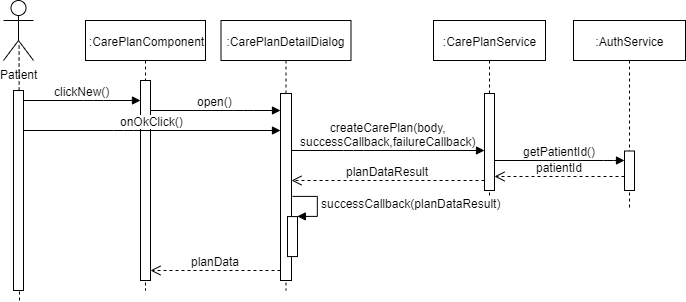

The diagram above was exported from draw.io. Its source (the exported page's mxGraphModel, read from the mxfile embedded in the PNG):
<mxGraphModel dx="1521" dy="341" grid="1" gridSize="10" guides="1" tooltips="1" connect="1" arrows="1" fold="1" page="1" pageScale="1" pageWidth="827" pageHeight="1169" math="0" shadow="0">
  <root>
    <mxCell id="Q8pA9URQ2Q-IUtDwAwKc-0" />
    <mxCell id="Q8pA9URQ2Q-IUtDwAwKc-1" parent="Q8pA9URQ2Q-IUtDwAwKc-0" />
    <mxCell id="Q8pA9URQ2Q-IUtDwAwKc-2" value=":CarePlanComponent" style="shape=umlLifeline;perimeter=lifelinePerimeter;whiteSpace=wrap;html=1;container=1;collapsible=0;recursiveResize=0;outlineConnect=0;" parent="Q8pA9URQ2Q-IUtDwAwKc-1" vertex="1">
      <mxGeometry x="32" y="30" width="120" height="270" as="geometry" />
    </mxCell>
    <mxCell id="Q8pA9URQ2Q-IUtDwAwKc-3" value="" style="html=1;points=[];perimeter=orthogonalPerimeter;" parent="Q8pA9URQ2Q-IUtDwAwKc-1" vertex="1">
      <mxGeometry x="87" y="90" width="10" height="200" as="geometry" />
    </mxCell>
    <mxCell id="Q8pA9URQ2Q-IUtDwAwKc-4" value="Patient" style="shape=umlActor;verticalLabelPosition=bottom;labelBackgroundColor=#ffffff;verticalAlign=top;html=1;" parent="Q8pA9URQ2Q-IUtDwAwKc-1" vertex="1">
      <mxGeometry x="-50" y="10" width="30" height="60" as="geometry" />
    </mxCell>
    <mxCell id="Q8pA9URQ2Q-IUtDwAwKc-5" value="" style="endArrow=none;dashed=1;html=1;entryX=0.519;entryY=0.721;entryDx=0;entryDy=0;entryPerimeter=0;" parent="Q8pA9URQ2Q-IUtDwAwKc-1" target="Q8pA9URQ2Q-IUtDwAwKc-4" edge="1">
      <mxGeometry width="50" height="50" relative="1" as="geometry">
        <mxPoint x="-34" y="310" as="sourcePoint" />
        <mxPoint x="-40" y="140" as="targetPoint" />
      </mxGeometry>
    </mxCell>
    <mxCell id="Q8pA9URQ2Q-IUtDwAwKc-6" value="" style="html=1;points=[];perimeter=orthogonalPerimeter;" parent="Q8pA9URQ2Q-IUtDwAwKc-1" vertex="1">
      <mxGeometry x="-40" y="100" width="10" height="200" as="geometry" />
    </mxCell>
    <mxCell id="Q8pA9URQ2Q-IUtDwAwKc-7" value="clickNew()" style="html=1;verticalAlign=bottom;endArrow=block;" parent="Q8pA9URQ2Q-IUtDwAwKc-1" target="Q8pA9URQ2Q-IUtDwAwKc-3" edge="1" source="Q8pA9URQ2Q-IUtDwAwKc-6">
      <mxGeometry width="80" relative="1" as="geometry">
        <mxPoint x="-20" y="110" as="sourcePoint" />
        <mxPoint x="50" y="110" as="targetPoint" />
        <Array as="points">
          <mxPoint x="40" y="110" />
        </Array>
      </mxGeometry>
    </mxCell>
    <mxCell id="Q8pA9URQ2Q-IUtDwAwKc-8" value=":CarePlanDetailDialog" style="shape=umlLifeline;perimeter=lifelinePerimeter;whiteSpace=wrap;html=1;container=1;collapsible=0;recursiveResize=0;outlineConnect=0;" parent="Q8pA9URQ2Q-IUtDwAwKc-1" vertex="1">
      <mxGeometry x="167.5" y="30" width="130" height="270" as="geometry" />
    </mxCell>
    <mxCell id="Q8pA9URQ2Q-IUtDwAwKc-9" value="" style="html=1;points=[];perimeter=orthogonalPerimeter;" parent="Q8pA9URQ2Q-IUtDwAwKc-1" vertex="1">
      <mxGeometry x="227" y="103" width="11" height="187" as="geometry" />
    </mxCell>
    <mxCell id="Q8pA9URQ2Q-IUtDwAwKc-10" value="planData" style="html=1;verticalAlign=bottom;endArrow=open;dashed=1;endSize=8;" parent="Q8pA9URQ2Q-IUtDwAwKc-1" edge="1" target="Q8pA9URQ2Q-IUtDwAwKc-3" source="Q8pA9URQ2Q-IUtDwAwKc-9">
      <mxGeometry relative="1" as="geometry">
        <mxPoint x="227.5" y="299.5" as="sourcePoint" />
        <mxPoint x="97" y="299.5" as="targetPoint" />
        <Array as="points">
          <mxPoint x="170" y="280" />
        </Array>
      </mxGeometry>
    </mxCell>
    <mxCell id="Q8pA9URQ2Q-IUtDwAwKc-11" value="onOkClick()" style="html=1;verticalAlign=bottom;endArrow=block;" parent="Q8pA9URQ2Q-IUtDwAwKc-1" target="Q8pA9URQ2Q-IUtDwAwKc-9" edge="1" source="Q8pA9URQ2Q-IUtDwAwKc-6">
      <mxGeometry width="80" relative="1" as="geometry">
        <mxPoint x="-20" y="170" as="sourcePoint" />
        <mxPoint x="220" y="170" as="targetPoint" />
        <Array as="points">
          <mxPoint x="70" y="140" />
        </Array>
      </mxGeometry>
    </mxCell>
    <mxCell id="Q8pA9URQ2Q-IUtDwAwKc-12" value="planDataResult" style="html=1;verticalAlign=bottom;endArrow=open;dashed=1;endSize=8;" parent="Q8pA9URQ2Q-IUtDwAwKc-1" edge="1" target="Q8pA9URQ2Q-IUtDwAwKc-9" source="Q8pA9URQ2Q-IUtDwAwKc-14">
      <mxGeometry relative="1" as="geometry">
        <mxPoint x="430" y="230" as="sourcePoint" />
        <mxPoint x="237" y="229.99999999999994" as="targetPoint" />
        <Array as="points">
          <mxPoint x="340" y="190" />
        </Array>
      </mxGeometry>
    </mxCell>
    <mxCell id="Q8pA9URQ2Q-IUtDwAwKc-13" value=":CarePlanService" style="shape=umlLifeline;perimeter=lifelinePerimeter;whiteSpace=wrap;html=1;container=1;collapsible=0;recursiveResize=0;outlineConnect=0;" parent="Q8pA9URQ2Q-IUtDwAwKc-1" vertex="1">
      <mxGeometry x="380" y="30" width="112" height="190" as="geometry" />
    </mxCell>
    <mxCell id="Q8pA9URQ2Q-IUtDwAwKc-14" value="" style="html=1;points=[];perimeter=orthogonalPerimeter;" parent="Q8pA9URQ2Q-IUtDwAwKc-13" vertex="1">
      <mxGeometry x="51" y="73" width="10" height="97" as="geometry" />
    </mxCell>
    <mxCell id="Q8pA9URQ2Q-IUtDwAwKc-15" value="createCarePlan(body,&lt;br&gt;successCallback,failureCallback)" style="html=1;verticalAlign=bottom;endArrow=block;" parent="Q8pA9URQ2Q-IUtDwAwKc-1" target="Q8pA9URQ2Q-IUtDwAwKc-14" edge="1" source="Q8pA9URQ2Q-IUtDwAwKc-9">
      <mxGeometry width="80" relative="1" as="geometry">
        <mxPoint x="250" y="198" as="sourcePoint" />
        <mxPoint x="427" y="197.5" as="targetPoint" />
        <Array as="points">
          <mxPoint x="300" y="160" />
        </Array>
      </mxGeometry>
    </mxCell>
    <mxCell id="pBEBVmpTAjGI9Oi7f_HW-0" value="open()" style="html=1;verticalAlign=bottom;endArrow=block;" parent="Q8pA9URQ2Q-IUtDwAwKc-1" target="Q8pA9URQ2Q-IUtDwAwKc-9" edge="1" source="Q8pA9URQ2Q-IUtDwAwKc-3">
      <mxGeometry width="80" relative="1" as="geometry">
        <mxPoint x="100" y="130" as="sourcePoint" />
        <mxPoint x="208.49999999999977" y="130" as="targetPoint" />
        <Array as="points">
          <mxPoint x="190" y="120" />
        </Array>
      </mxGeometry>
    </mxCell>
    <mxCell id="OrLAAsUXcS3ZmHxQkYAH-0" value=":AuthService" style="shape=umlLifeline;perimeter=lifelinePerimeter;whiteSpace=wrap;html=1;container=1;collapsible=0;recursiveResize=0;outlineConnect=0;" parent="Q8pA9URQ2Q-IUtDwAwKc-1" vertex="1">
      <mxGeometry x="520" y="30" width="112" height="190" as="geometry" />
    </mxCell>
    <mxCell id="OrLAAsUXcS3ZmHxQkYAH-1" value="" style="html=1;points=[];perimeter=orthogonalPerimeter;" parent="OrLAAsUXcS3ZmHxQkYAH-0" vertex="1">
      <mxGeometry x="51" y="130.5" width="10" height="39.5" as="geometry" />
    </mxCell>
    <mxCell id="OrLAAsUXcS3ZmHxQkYAH-2" value="getPatientId()" style="html=1;verticalAlign=bottom;endArrow=block;" parent="Q8pA9URQ2Q-IUtDwAwKc-1" edge="1" target="OrLAAsUXcS3ZmHxQkYAH-1" source="Q8pA9URQ2Q-IUtDwAwKc-14">
      <mxGeometry width="80" relative="1" as="geometry">
        <mxPoint x="470" y="180" as="sourcePoint" />
        <mxPoint x="590" y="180" as="targetPoint" />
        <Array as="points">
          <mxPoint x="560" y="170" />
        </Array>
      </mxGeometry>
    </mxCell>
    <mxCell id="OrLAAsUXcS3ZmHxQkYAH-3" value="patientId" style="html=1;verticalAlign=bottom;endArrow=open;dashed=1;endSize=8;" parent="Q8pA9URQ2Q-IUtDwAwKc-1" edge="1" target="Q8pA9URQ2Q-IUtDwAwKc-14" source="OrLAAsUXcS3ZmHxQkYAH-1">
      <mxGeometry relative="1" as="geometry">
        <mxPoint x="570" y="220" as="sourcePoint" />
        <mxPoint x="441" y="220" as="targetPoint" />
        <Array as="points">
          <mxPoint x="520" y="186" />
        </Array>
      </mxGeometry>
    </mxCell>
    <mxCell id="PAbS0YbaaRU0MSiXN0mL-3" value="" style="html=1;points=[];perimeter=orthogonalPerimeter;" parent="Q8pA9URQ2Q-IUtDwAwKc-1" vertex="1">
      <mxGeometry x="234" y="226.07" width="10" height="40" as="geometry" />
    </mxCell>
    <mxCell id="PAbS0YbaaRU0MSiXN0mL-4" value="successCallback(planDataResult)" style="edgeStyle=orthogonalEdgeStyle;html=1;align=left;spacingLeft=2;endArrow=block;rounded=0;entryX=1;entryY=0;" parent="Q8pA9URQ2Q-IUtDwAwKc-1" target="PAbS0YbaaRU0MSiXN0mL-3" edge="1">
      <mxGeometry relative="1" as="geometry">
        <mxPoint x="239" y="206.07" as="sourcePoint" />
        <Array as="points">
          <mxPoint x="264" y="206.07" />
        </Array>
      </mxGeometry>
    </mxCell>
  </root>
</mxGraphModel>